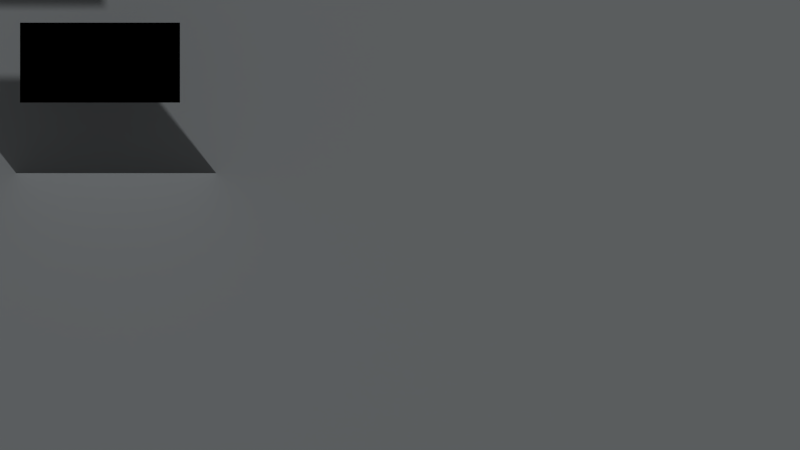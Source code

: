 # Source: Help-Menu.blend  (saved by Blender 2.76.0; exported with 4.5.12 LTS)
import bpy
from mathutils import Matrix  # noqa: F401  (used for matrix-valued properties, if any)

bpy.ops.wm.read_factory_settings(use_empty=True)
scene = bpy.context.scene
scene.name = 'Help'

# ---- collections
col_collection_1 = bpy.data.collections.new('Collection 1'); scene.collection.children.link(col_collection_1)

# ---- materials (node trees are filled in below, after node groups)
mat_material_004 = bpy.data.materials.new('Material.004')
mat_material_004.alpha_threshold = 0.0
mat_material_004.use_transparent_shadow = False
mat_material_004.diffuse_color = (0.0, 0.0, 0.0, 1.0)
mat_material_004.roughness = 0.5
mat_material_001 = bpy.data.materials.new('Material.001')
mat_material_001.alpha_threshold = 0.0
mat_material_001.use_transparent_shadow = False
mat_material_001.diffuse_color = (0.1126, 0.1201, 0.125, 1.0)
mat_material_001.roughness = 0.5
mat_material_003 = bpy.data.materials.new('Material.003')
mat_material_003.alpha_threshold = 0.0
mat_material_003.use_transparent_shadow = False
mat_material_003.preview_render_type = 'FLAT'
mat_material_003.diffuse_color = (0.0, 0.0, 0.0, 1.0)
mat_material_003.roughness = 0.5

# ---- material node trees

# ---- cameras
cam_camera_001 = bpy.data.cameras.new('Camera.001')
cam_camera_001.type = 'ORTHO'
cam_camera_001.clip_end = 100.0
cam_camera_001.lens = 35.0
cam_camera_001.sensor_width = 32.0
cam_camera_001.sensor_height = 18.0
cam_camera_001.ortho_scale = 3.2
cam_camera_001.dof.focus_distance = 0.0
cam_camera_001.dof.aperture_fstop = 128.0
cam_camera_002 = bpy.data.cameras.new('Camera.002')
cam_camera_002.type = 'ORTHO'
cam_camera_002.clip_end = 100.0
cam_camera_002.lens = 35.0
cam_camera_002.sensor_width = 32.0
cam_camera_002.sensor_height = 18.0
cam_camera_002.ortho_scale = 8.0
cam_camera_002.dof.focus_distance = 0.0
cam_camera_002.dof.aperture_fstop = 128.0

# ---- meshes
me_plane_010 = bpy.data.meshes.new('Plane.010')
me_plane_010.from_pydata([(-1.0, -1.0, 0.0), (1.0, -1.0, 0.0), (-1.0, 1.0, 0.0), (1.0, 1.0, 0.0)], [], [(0, 1, 3, 2)])
me_plane_010.use_remesh_preserve_volume = False
me_plane_010.use_remesh_preserve_attributes = False
me_plane_010.use_mirror_vertex_groups = False
me_plane_010.update()
me_plane_003 = bpy.data.meshes.new('Plane.003')
me_plane_003.from_pydata([(-1.0, -0.53, 0.0), (1.0, -0.53, 0.0), (-1.0, 0.53, 0.0), (1.0, 0.53, 0.0)], [], [(0, 1, 3, 2)])
_uv = me_plane_003.uv_layers.new(name='UVMap')
_uv.uv.foreach_set('vector', [7.905e-05, 7.913e-05, 1.0, 7.904e-05, 1.0, 0.9999, 7.905e-05, 0.9999])
me_plane_003.materials.append(mat_material_001)
me_plane_003.use_remesh_preserve_volume = False
me_plane_003.use_remesh_preserve_attributes = False
me_plane_003.use_mirror_vertex_groups = False
me_plane_003.update()
me_plane_008 = bpy.data.meshes.new('Plane.008')
me_plane_008.from_pydata([(-1.0, -0.5, 0.0), (1.0, -0.5, 0.0), (-1.0, 0.5, 0.0), (1.0, 0.5, 0.0)], [], [(0, 1, 3, 2)])
_uv = me_plane_008.uv_layers.new(name='UVMap')
_uv.uv.foreach_set('vector', [9.998e-05, 9.998e-05, 0.9999, 9.998e-05, 0.9999, 0.9999, 9.998e-05, 0.9999])
me_plane_008.materials.append(mat_material_003)
me_plane_008.use_remesh_preserve_volume = False
me_plane_008.use_remesh_preserve_attributes = False
me_plane_008.use_mirror_vertex_groups = False
me_plane_008.update()

# ---- curves / text
txt_text_001 = bpy.data.curves.new('Text.001', 'FONT')
txt_text_001.dimensions = '2D'
txt_text_001.body = 'Use WASD to move forward,\nleft, right or backward.'
txt_text_001.materials.append(mat_material_004)
txt_text_001.use_path_clamp = True
txt_text_001.bevel_resolution = 0
txt_text_002 = bpy.data.curves.new('Text.002', 'FONT')
txt_text_002.dimensions = '2D'
txt_text_002.body = 'Back'
txt_text_002.materials.append(mat_material_004)
txt_text_002.use_path_clamp = True
txt_text_002.bevel_resolution = 0
arm_armature = bpy.data.armatures.new('Armature')  # bones are not reproduced

# ---- objects
ob_camera_000 = bpy.data.objects.new('Camera.000', cam_camera_001)
ob_text_002 = bpy.data.objects.new('Text.002', txt_text_001)
ob_armature_proxy = bpy.data.objects.new('Armature_proxy', arm_armature)
ob_plane = bpy.data.objects.new('Plane', None)
ob_sphere = bpy.data.objects.new('Sphere', None)
ob_plane_002 = bpy.data.objects.new('Plane.002', me_plane_010)
ob_camera_001 = bpy.data.objects.new('Camera.001', cam_camera_002)
ob_plane_001 = bpy.data.objects.new('Plane.001', me_plane_003)
ob_btnquit_001 = bpy.data.objects.new('btnQuit.001', me_plane_008)
ob_text_001 = bpy.data.objects.new('Text.001', txt_text_002)

# ---- transforms, parenting, visibility, modifiers, constraints
ob_camera_000.location = (-1.863, 0.3855, 13.0)
ob_camera_000.lock_rotations_4d = False
ob_camera_000.empty_display_type = 'ARROWS'
ob_camera_000.color = (0.0, 0.0, 0.0, 0.0)
ob_camera_000.display_type = 'WIRE'
ob_camera_000.lineart.crease_threshold = 0.0
ob_text_002.location = (-3.289, 0.8953, -1.336)
ob_text_002.scale = (0.2997, 0.2997, 0.2997)
ob_text_002.lineart.crease_threshold = 0.0
ob_armature_proxy.location = (-3.598, 0.5425, 5.152)
ob_armature_proxy.rotation_euler = (-1.571, 1.571, 0.0)
ob_armature_proxy.scale = (0.1, 0.1, 0.1)
ob_armature_proxy.lineart.crease_threshold = 0.0
ob_plane.location = (0.0, 0.0, 0.0)
ob_sphere.location = (0.0, 0.0, 0.0)
ob_plane_002.location = (-2.838, 0.5179, 1.45e-08)
ob_plane_002.rotation_euler = (1.571, -0.0, 0.0)
ob_plane_002.lineart.crease_threshold = 0.0
ob_camera_001.location = (0.0, 0.0, 13.0)
ob_camera_001.lock_rotations_4d = False
ob_camera_001.empty_display_type = 'ARROWS'
ob_camera_001.color = (0.0, 0.0, 0.0, 0.0)
ob_camera_001.display_type = 'WIRE'
ob_camera_001.lineart.crease_threshold = 0.0
ob_plane_001.location = (0.08941, 0.0, 0.0)
ob_plane_001.scale = (4.096, 4.4, 4.0)
ob_plane_001.lineart.crease_threshold = 0.0
ob_btnquit_001.location = (-3.0, 1.624, 1.0)
ob_btnquit_001.scale = (0.8, 0.8, 0.8)
ob_btnquit_001.lineart.crease_threshold = 0.0
ob_text_001.location = (-3.509, 1.49, 1.108)
ob_text_001.scale = (0.4996, 0.4996, 0.4996)
ob_text_001.lineart.crease_threshold = 0.0

# ---- collection membership
col_collection_1.objects.link(ob_camera_000)
col_collection_1.objects.link(ob_text_002)
col_collection_1.objects.link(ob_armature_proxy)
col_collection_1.objects.link(ob_plane)
col_collection_1.objects.link(ob_sphere)
col_collection_1.objects.link(ob_plane_002)
col_collection_1.objects.link(ob_camera_001)
col_collection_1.objects.link(ob_plane_001)
col_collection_1.objects.link(ob_btnquit_001)
col_collection_1.objects.link(ob_text_001)

# ---- scene / render settings (as saved in the file)
scene.camera = ob_camera_001
scene.frame_start = 1; scene.frame_end = 250; scene.frame_set(168)
scene.render.engine = 'BLENDER_EEVEE_NEXT'
scene.render.image_settings.exr_codec = 'NONE'
scene.render.resolution_percentage = 50
scene.render.dither_intensity = 0.0
scene.render.simplify_subdivision_render = 0
scene.render.simplify_child_particles_render = 0.0
scene.cycles.use_denoising = False
scene.cycles.samples = 10
scene.cycles.sampling_pattern = 'TABULATED_SOBOL'
scene.cycles.light_sampling_threshold = 0.0
scene.cycles.use_adaptive_sampling = False
scene.cycles.use_light_tree = False
scene.cycles.blur_glossy = 0.0
scene.cycles.pixel_filter_type = 'GAUSSIAN'
scene.cycles.sample_clamp_indirect = 0.0
scene.view_settings.view_transform = 'Standard'
bpy.context.view_layer.update()

# ---- added for rendering (the .blend has no usable light): sun + grey world if the file has none
light_auto_sun = bpy.data.lights.new('AutoSun', 'SUN')
light_auto_sun.energy = 3.0
light_auto_sun.angle = 0.0523599
ob_auto_sun = bpy.data.objects.new('AutoSun', light_auto_sun)
scene.collection.objects.link(ob_auto_sun)
ob_auto_sun.rotation_euler = (0.872665, 0.174533, 0.523599)
if scene.world is None:
    world_auto = bpy.data.worlds.new('AutoWorld')
    world_auto.color = (0.3, 0.3, 0.3)
    scene.world = world_auto
bpy.context.view_layer.update()
